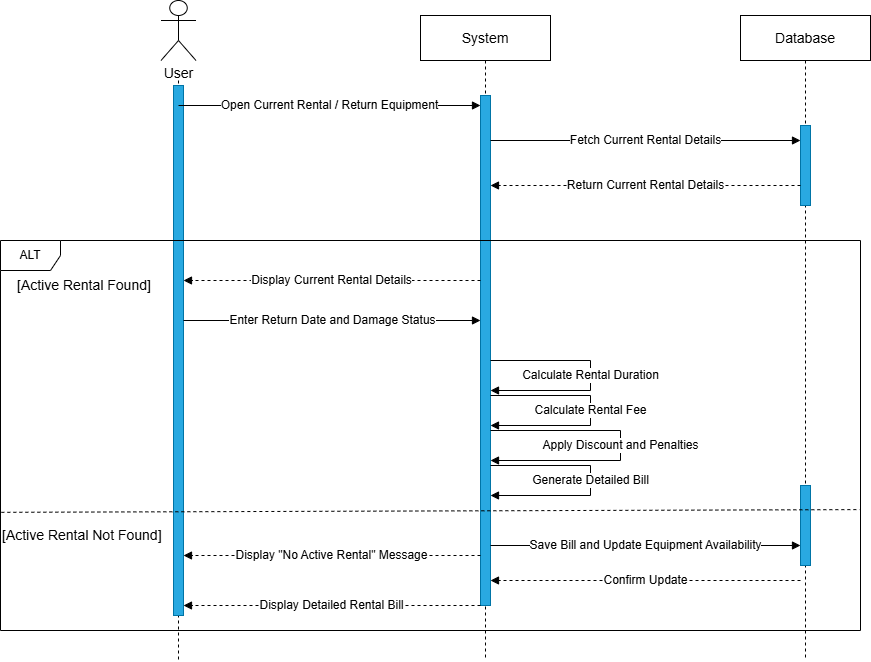

The diagram above was exported from draw.io. Its source (the exported page's mxGraphModel, read from the mxfile embedded in the PNG):
<mxGraphModel dx="2314" dy="743" grid="1" gridSize="10" guides="1" tooltips="1" connect="1" arrows="1" fold="1" page="1" pageScale="1" pageWidth="900" pageHeight="760" math="0" shadow="0">
  <root>
    <mxCell id="0" />
    <mxCell id="1" parent="0" />
    <mxCell id="actor" parent="1" style="shape=umlActor;verticalLabelPosition=bottom;verticalAlign=top;html=1;outlineConnect=0;" value="" vertex="1">
      <mxGeometry height="60" width="35" x="70.5" y="40" as="geometry" />
    </mxCell>
    <mxCell id="actorLabel" parent="1" style="text;html=1;strokeColor=none;fillColor=none;fontSize=14;align=center;verticalAlign=middle;" value="User" vertex="1">
      <mxGeometry height="25" width="80" x="48" y="100" as="geometry" />
    </mxCell>
    <mxCell id="systemBox" parent="1" style="rounded=0;whiteSpace=wrap;html=1;fillColor=#ffffff;strokeColor=#000000;fontSize=14;" value="System" vertex="1">
      <mxGeometry height="45" width="130" x="330" y="55" as="geometry" />
    </mxCell>
    <mxCell id="databaseBox" parent="1" style="rounded=0;whiteSpace=wrap;html=1;fillColor=#ffffff;strokeColor=#000000;fontSize=14;" value="Database" vertex="1">
      <mxGeometry height="45" width="130" x="650" y="55" as="geometry" />
    </mxCell>
    <mxCell id="lifeUser" edge="1" parent="1" style="endArrow=none;html=1;rounded=0;dashed=1;strokeWidth=1;" value="">
      <mxGeometry relative="1" as="geometry">
        <mxPoint x="88" y="120" as="sourcePoint" />
        <mxPoint x="88" y="700" as="targetPoint" />
      </mxGeometry>
    </mxCell>
    <mxCell id="lifeSystem" edge="1" parent="1" style="endArrow=none;html=1;rounded=0;dashed=1;strokeWidth=1;" value="">
      <mxGeometry relative="1" as="geometry">
        <mxPoint x="395" y="100" as="sourcePoint" />
        <mxPoint x="395" y="700" as="targetPoint" />
      </mxGeometry>
    </mxCell>
    <mxCell id="lifeDatabase" edge="1" parent="1" style="endArrow=none;html=1;rounded=0;dashed=1;strokeWidth=1;" value="">
      <mxGeometry relative="1" as="geometry">
        <mxPoint x="715" y="100" as="sourcePoint" />
        <mxPoint x="715" y="700" as="targetPoint" />
      </mxGeometry>
    </mxCell>
    <mxCell id="actUser" parent="1" style="rounded=0;whiteSpace=wrap;html=1;fillColor=#29a9e1;strokeColor=#0074a6;" value="" vertex="1">
      <mxGeometry height="530" width="10" x="83" y="125" as="geometry" />
    </mxCell>
    <mxCell id="actSystem" parent="1" style="rounded=0;whiteSpace=wrap;html=1;fillColor=#29a9e1;strokeColor=#0074a6;" value="" vertex="1">
      <mxGeometry height="510" width="10" x="390" y="135" as="geometry" />
    </mxCell>
    <mxCell id="actDatabase1" parent="1" style="rounded=0;whiteSpace=wrap;html=1;fillColor=#29a9e1;strokeColor=#0074a6;" value="" vertex="1">
      <mxGeometry height="80" width="10" x="710" y="165" as="geometry" />
    </mxCell>
    <mxCell id="actDatabase2" parent="1" style="rounded=0;whiteSpace=wrap;html=1;fillColor=#29a9e1;strokeColor=#0074a6;" value="" vertex="1">
      <mxGeometry height="80" width="10" x="710" y="525" as="geometry" />
    </mxCell>
    <mxCell id="msg1" edge="1" parent="1" style="endArrow=block;html=1;rounded=0;strokeWidth=1;fontSize=12;" value="Open Current Rental / Return Equipment">
      <mxGeometry relative="1" as="geometry">
        <mxPoint x="88" y="145" as="sourcePoint" />
        <mxPoint x="390" y="145" as="targetPoint" />
      </mxGeometry>
    </mxCell>
    <mxCell id="msg2" edge="1" parent="1" style="endArrow=block;html=1;rounded=0;strokeWidth=1;fontSize=12;" value="Fetch Current Rental Details">
      <mxGeometry relative="1" as="geometry">
        <mxPoint x="400" y="180" as="sourcePoint" />
        <mxPoint x="710" y="180" as="targetPoint" />
      </mxGeometry>
    </mxCell>
    <mxCell id="msg3" edge="1" parent="1" style="endArrow=block;html=1;rounded=0;strokeWidth=1;dashed=1;fontSize=12;" value="Return Current Rental Details">
      <mxGeometry relative="1" as="geometry">
        <mxPoint x="710" y="225" as="sourcePoint" />
        <mxPoint x="400" y="225" as="targetPoint" />
      </mxGeometry>
    </mxCell>
    <mxCell id="separator" edge="1" parent="1" source="F-NbcN82VWf1WA6kIHfM-1" style="endArrow=none;html=1;rounded=0;dashed=1;strokeWidth=1;exitX=0.001;exitY=0.697;exitDx=0;exitDy=0;exitPerimeter=0;entryX=0.999;entryY=0.69;entryDx=0;entryDy=0;entryPerimeter=0;" target="F-NbcN82VWf1WA6kIHfM-1" value="">
      <mxGeometry relative="1" as="geometry">
        <mxPoint x="50" y="550" as="sourcePoint" />
        <mxPoint x="850" y="550" as="targetPoint" />
      </mxGeometry>
    </mxCell>
    <mxCell id="activeText" parent="1" style="text;html=1;strokeColor=none;fillColor=none;fontSize=14;align=left;verticalAlign=middle;" value="[Active Rental Found]" vertex="1">
      <mxGeometry height="30" width="250" x="-75" y="310" as="geometry" />
    </mxCell>
    <mxCell id="notActiveText" parent="1" style="text;html=1;strokeColor=none;fillColor=none;fontSize=14;align=left;verticalAlign=middle;" value="[Active Rental Not Found]" vertex="1">
      <mxGeometry height="30" width="225" x="-90" y="560" as="geometry" />
    </mxCell>
    <mxCell id="msg4" edge="1" parent="1" style="endArrow=block;html=1;rounded=0;strokeWidth=1;dashed=1;fontSize=12;" value="Display Current Rental Details">
      <mxGeometry relative="1" as="geometry">
        <mxPoint x="390" y="320" as="sourcePoint" />
        <mxPoint x="93" y="320" as="targetPoint" />
      </mxGeometry>
    </mxCell>
    <mxCell id="msg5" edge="1" parent="1" style="endArrow=block;html=1;rounded=0;strokeWidth=1;fontSize=12;" value="Enter Return Date and Damage Status">
      <mxGeometry relative="1" as="geometry">
        <mxPoint x="93" y="360" as="sourcePoint" />
        <mxPoint x="390" y="360" as="targetPoint" />
      </mxGeometry>
    </mxCell>
    <mxCell id="loop1" edge="1" parent="1" style="endArrow=block;html=1;rounded=0;strokeWidth=1;fontSize=12;" value="Calculate Rental Duration">
      <mxGeometry relative="1" as="geometry">
        <Array as="points">
          <mxPoint x="500" y="400" />
          <mxPoint x="500" y="430" />
        </Array>
        <mxPoint x="400" y="400" as="sourcePoint" />
        <mxPoint x="400" y="430" as="targetPoint" />
      </mxGeometry>
    </mxCell>
    <mxCell id="loop2" edge="1" parent="1" style="endArrow=block;html=1;rounded=0;strokeWidth=1;fontSize=12;" value="Calculate Rental Fee">
      <mxGeometry relative="1" as="geometry">
        <Array as="points">
          <mxPoint x="500" y="435" />
          <mxPoint x="500" y="465" />
        </Array>
        <mxPoint x="400" y="435" as="sourcePoint" />
        <mxPoint x="400" y="465" as="targetPoint" />
      </mxGeometry>
    </mxCell>
    <mxCell id="loop3" edge="1" parent="1" style="endArrow=block;html=1;rounded=0;strokeWidth=1;fontSize=12;" value="Apply Discount and Penalties">
      <mxGeometry relative="1" as="geometry">
        <Array as="points">
          <mxPoint x="530" y="470" />
          <mxPoint x="530" y="500" />
        </Array>
        <mxPoint x="400" y="470" as="sourcePoint" />
        <mxPoint x="400" y="500" as="targetPoint" />
      </mxGeometry>
    </mxCell>
    <mxCell id="loop4" edge="1" parent="1" style="endArrow=block;html=1;rounded=0;strokeWidth=1;fontSize=12;" value="Generate Detailed Bill">
      <mxGeometry relative="1" as="geometry">
        <Array as="points">
          <mxPoint x="500" y="505" />
          <mxPoint x="500" y="535" />
        </Array>
        <mxPoint x="400" y="505" as="sourcePoint" />
        <mxPoint x="400" y="535" as="targetPoint" />
      </mxGeometry>
    </mxCell>
    <mxCell id="msg6" edge="1" parent="1" style="endArrow=block;html=1;rounded=0;strokeWidth=1;fontSize=12;" value="Save Bill and Update Equipment Availability">
      <mxGeometry relative="1" as="geometry">
        <mxPoint x="400" y="585" as="sourcePoint" />
        <mxPoint x="710" y="585" as="targetPoint" />
      </mxGeometry>
    </mxCell>
    <mxCell id="msg7" edge="1" parent="1" style="endArrow=block;html=1;rounded=0;strokeWidth=1;dashed=1;fontSize=12;" value="Confirm Update">
      <mxGeometry relative="1" as="geometry">
        <mxPoint x="710" y="620" as="sourcePoint" />
        <mxPoint x="400" y="620" as="targetPoint" />
      </mxGeometry>
    </mxCell>
    <mxCell id="msg8" edge="1" parent="1" style="endArrow=block;html=1;rounded=0;strokeWidth=1;dashed=1;fontSize=12;" value="Display Detailed Rental Bill">
      <mxGeometry relative="1" as="geometry">
        <mxPoint x="390" y="645" as="sourcePoint" />
        <mxPoint x="93" y="645" as="targetPoint" />
      </mxGeometry>
    </mxCell>
    <mxCell id="msg9" edge="1" parent="1" style="endArrow=block;html=1;rounded=0;strokeWidth=1;dashed=1;fontSize=12;" value="Display &quot;No Active Rental&quot; Message">
      <mxGeometry relative="1" as="geometry">
        <mxPoint x="390" y="595" as="sourcePoint" />
        <mxPoint x="93" y="595" as="targetPoint" />
      </mxGeometry>
    </mxCell>
    <mxCell id="F-NbcN82VWf1WA6kIHfM-1" parent="1" style="shape=umlFrame;whiteSpace=wrap;html=1;pointerEvents=0;" value="ALT" vertex="1">
      <mxGeometry height="390" width="860" x="-90" y="280" as="geometry" />
    </mxCell>
  </root>
</mxGraphModel>